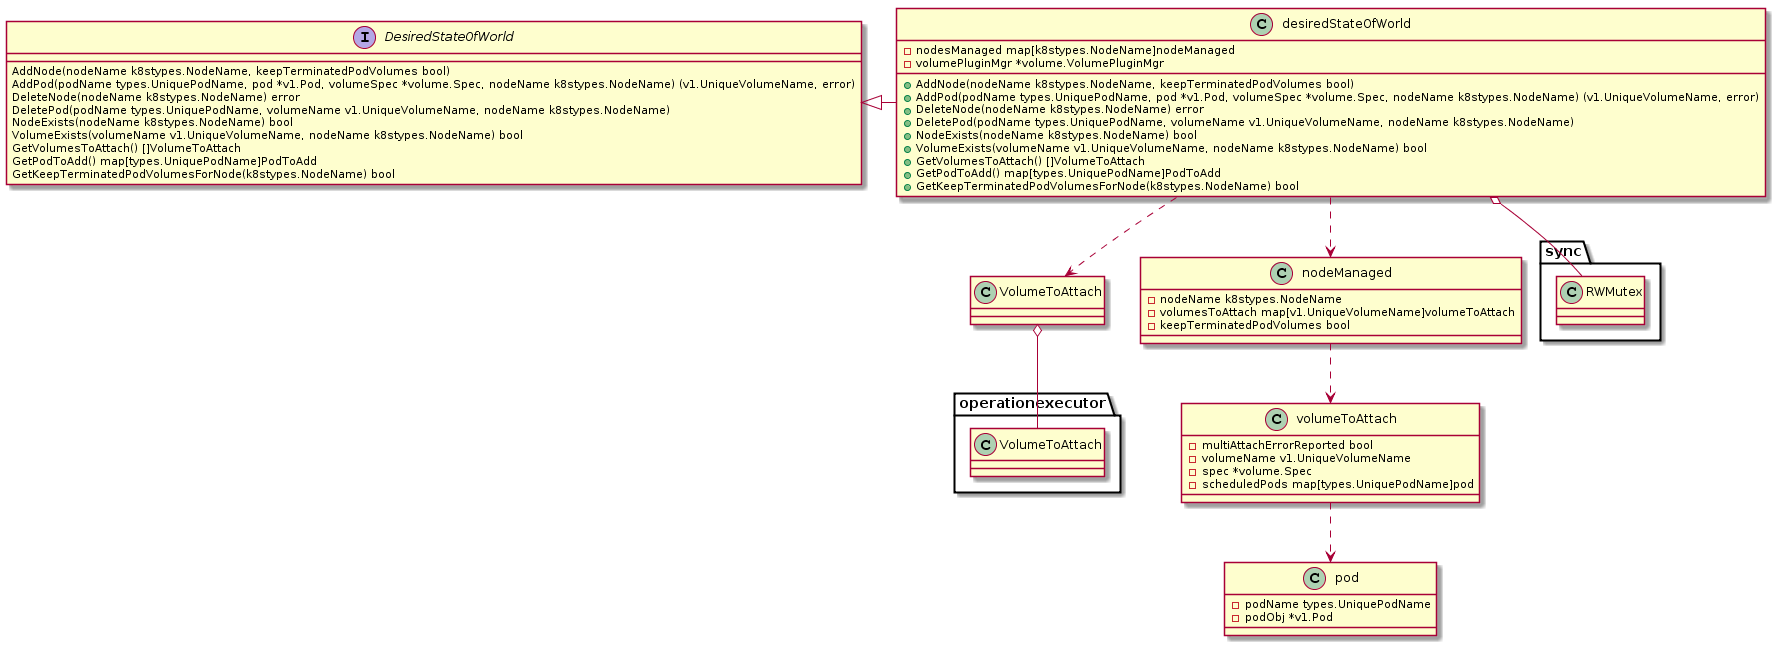

The diagram above was rendered by PlantUML. Its source (embedded in the PNG):
@startuml
interface DesiredStateOfWorld

DesiredStateOfWorld : AddNode(nodeName k8stypes.NodeName, keepTerminatedPodVolumes bool)
DesiredStateOfWorld : AddPod(podName types.UniquePodName, pod *v1.Pod, volumeSpec *volume.Spec, nodeName k8stypes.NodeName) (v1.UniqueVolumeName, error)
DesiredStateOfWorld : DeleteNode(nodeName k8stypes.NodeName) error
DesiredStateOfWorld : DeletePod(podName types.UniquePodName, volumeName v1.UniqueVolumeName, nodeName k8stypes.NodeName)
DesiredStateOfWorld : NodeExists(nodeName k8stypes.NodeName) bool
DesiredStateOfWorld : VolumeExists(volumeName v1.UniqueVolumeName, nodeName k8stypes.NodeName) bool
DesiredStateOfWorld : GetVolumesToAttach() []VolumeToAttach
DesiredStateOfWorld : GetPodToAdd() map[types.UniquePodName]PodToAdd
DesiredStateOfWorld : GetKeepTerminatedPodVolumesForNode(k8stypes.NodeName) bool

class desiredStateOfWorld{
-nodesManaged map[k8stypes.NodeName]nodeManaged
-volumePluginMgr *volume.VolumePluginMgr
+AddNode(nodeName k8stypes.NodeName, keepTerminatedPodVolumes bool)
+AddPod(podName types.UniquePodName, pod *v1.Pod, volumeSpec *volume.Spec, nodeName k8stypes.NodeName) (v1.UniqueVolumeName, error)
+DeleteNode(nodeName k8stypes.NodeName) error
+DeletePod(podName types.UniquePodName, volumeName v1.UniqueVolumeName, nodeName k8stypes.NodeName)
+NodeExists(nodeName k8stypes.NodeName) bool
+VolumeExists(volumeName v1.UniqueVolumeName, nodeName k8stypes.NodeName) bool
+GetVolumesToAttach() []VolumeToAttach
+GetPodToAdd() map[types.UniquePodName]PodToAdd
+GetKeepTerminatedPodVolumesForNode(k8stypes.NodeName) bool

}

DesiredStateOfWorld <|- desiredStateOfWorld

desiredStateOfWorld o-- sync.RWMutex

class VolumeToAttach

VolumeToAttach o-- operationexecutor.VolumeToAttach

desiredStateOfWorld ..> VolumeToAttach

class nodeManaged{
-nodeName k8stypes.NodeName
-volumesToAttach map[v1.UniqueVolumeName]volumeToAttach
-keepTerminatedPodVolumes bool
}

desiredStateOfWorld ..> nodeManaged

class volumeToAttach{
-multiAttachErrorReported bool
-volumeName v1.UniqueVolumeName
-spec *volume.Spec
-scheduledPods map[types.UniquePodName]pod
}

nodeManaged ..> volumeToAttach

class pod{
-podName types.UniquePodName
-podObj *v1.Pod
}

volumeToAttach ..> pod
@enduml